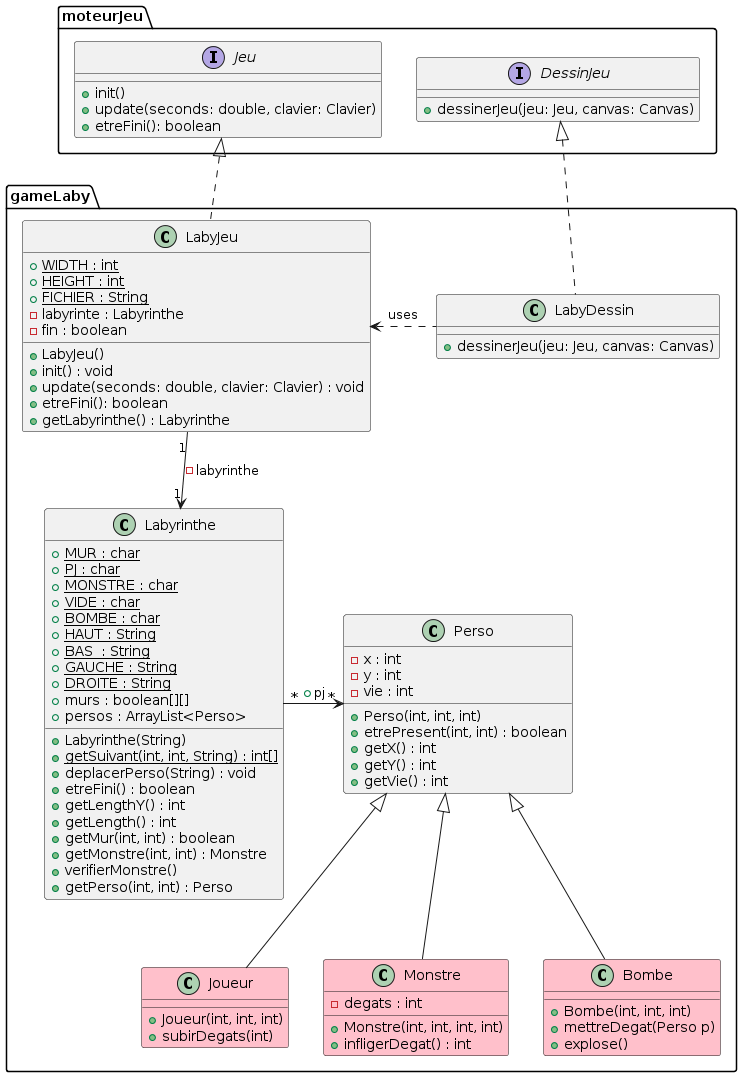

The diagram above was rendered by PlantUML. Its source (embedded in the PNG):
@startuml
package moteurJeu {

interface Jeu{
+ init()
+ update(seconds: double, clavier: Clavier)
+ etreFini(): boolean
}


interface DessinJeu {
+ dessinerJeu(jeu: Jeu, canvas: Canvas)
}
}

package gameLaby{

class LabyJeu{
+ {static} WIDTH : int
+ {static} HEIGHT : int
+ {static} FICHIER : String
- labyrinte : Labyrinthe
- fin : boolean
+ LabyJeu()
+ init() : void
+ update(seconds: double, clavier: Clavier) : void
+ etreFini(): boolean
+ getLabyrinthe() : Labyrinthe
}

class Labyrinthe {
  + {static} MUR : char
  + {static} PJ : char
  + {static} MONSTRE : char
  + {static} VIDE : char
  + {static} BOMBE : char
  + {static} HAUT : String
  + {static} BAS  : String
  + {static} GAUCHE : String
  + {static} DROITE : String
  + murs : boolean[][]
  + persos : ArrayList<Perso>
  + Labyrinthe(String)
  + {static} getSuivant(int, int, String) : int[]
  + deplacerPerso(String) : void
  + etreFini() : boolean
  + getLengthY() : int
  + getLength() : int
  + getMur(int, int) : boolean
  + getMonstre(int, int) : Monstre
  + verifierMonstre()
  + getPerso(int, int) : Perso
}


Jeu <|.. LabyJeu


LabyJeu "1" --> "1" Labyrinthe : -labyrinthe


class LabyDessin{
+ dessinerJeu(jeu: Jeu, canvas: Canvas)
}

DessinJeu <|.. LabyDessin
LabyJeu <. LabyDessin:uses

class Perso {
  - x : int
  - y : int
  - vie : int
  + Perso(int, int, int)
  + etrePresent(int, int) : boolean
  + getX() : int
  + getY() : int
  + getVie() : int
}

class Joueur #pink extends Perso{
  + Joueur(int, int, int)
  + subirDegats(int)
}

class Monstre #pink extends Perso {
  - degats : int
  + Monstre(int, int, int, int)
  + infligerDegat() : int
}
class Bombe #pink extends Perso {
  + Bombe(int, int, int)
  + mettreDegat(Perso p)
  + explose()
}
Labyrinthe "*" -> "*" Perso : + pj
}
@enduml